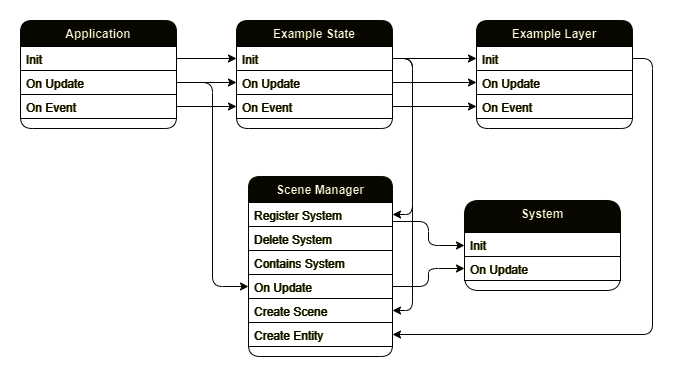

The diagram above was exported from draw.io. Its source (the exported page's mxGraphModel, read from the mxfile embedded in the PNG):
<mxGraphModel dx="2715" dy="566" grid="0" gridSize="12" guides="1" tooltips="1" connect="1" arrows="1" fold="1" page="1" pageScale="1" pageWidth="827" pageHeight="1169" background="#1A1A1A" math="0" shadow="0">
  <root>
    <mxCell id="c5rbkxtod1Bht5jDwOoM-0" />
    <mxCell id="c5rbkxtod1Bht5jDwOoM-1" parent="c5rbkxtod1Bht5jDwOoM-0" />
    <mxCell id="c5rbkxtod1Bht5jDwOoM-7" value="Application" style="swimlane;fontStyle=1;align=center;verticalAlign=top;childLayout=stackLayout;horizontal=1;startSize=26;horizontalStack=0;resizeParent=1;resizeLast=0;collapsible=1;marginBottom=0;rounded=1;shadow=0;strokeWidth=1;labelBorderColor=none;whiteSpace=wrap;perimeterSpacing=3;swimlaneLine=0;glass=0;labelBackgroundColor=none;strokeColor=#FFFFCC;fillColor=#FFFFCC;fontColor=#000000;swimlaneFillColor=none;fontFamily=Helvetica;fontSize=12;" parent="c5rbkxtod1Bht5jDwOoM-1" vertex="1">
      <mxGeometry x="-732" y="420" width="156" height="108" as="geometry">
        <mxRectangle x="-407" y="350" width="160" height="26" as="alternateBounds" />
      </mxGeometry>
    </mxCell>
    <mxCell id="C0v3jTlvIZmzK9cNE4Ph-12" value="Init" style="text;align=left;verticalAlign=top;spacingLeft=4;spacingRight=4;overflow=hidden;rotatable=0;points=[[0,0.5],[1,0.5]];portConstraint=eastwest;strokeColor=#FFFFFF;fontFamily=Helvetica;fontSize=12;fontColor=#FFFFCC;fontStyle=0;labelBorderColor=none;labelBackgroundColor=none;fillColor=#000000;" parent="c5rbkxtod1Bht5jDwOoM-7" vertex="1">
      <mxGeometry y="26" width="156" height="24" as="geometry" />
    </mxCell>
    <mxCell id="c5rbkxtod1Bht5jDwOoM-9" value="On Update" style="text;align=left;verticalAlign=top;spacingLeft=4;spacingRight=4;overflow=hidden;rotatable=0;points=[[0,0.5],[1,0.5]];portConstraint=eastwest;strokeColor=#FFFFFF;fillColor=#000000;rounded=0;fontColor=#FFFFCC;fontFamily=Helvetica;fontSize=12;fontStyle=0;labelBorderColor=none;labelBackgroundColor=none;" parent="c5rbkxtod1Bht5jDwOoM-7" vertex="1">
      <mxGeometry y="50" width="156" height="24" as="geometry" />
    </mxCell>
    <mxCell id="c5rbkxtod1Bht5jDwOoM-10" value="On Event" style="text;align=left;verticalAlign=top;spacingLeft=4;spacingRight=4;overflow=hidden;rotatable=0;points=[[0,0.5],[1,0.5]];portConstraint=eastwest;strokeColor=#FFFFFF;fillColor=#000000;rounded=0;fontColor=#FFFFCC;fontFamily=Helvetica;fontSize=12;fontStyle=0;labelBorderColor=none;labelBackgroundColor=none;" parent="c5rbkxtod1Bht5jDwOoM-7" vertex="1">
      <mxGeometry y="74" width="156" height="24" as="geometry" />
    </mxCell>
    <mxCell id="cyDnx2sK_57zJU7IYpps-10" style="edgeStyle=orthogonalEdgeStyle;rounded=1;orthogonalLoop=1;jettySize=auto;html=1;exitX=1;exitY=0.25;exitDx=0;exitDy=0;entryX=0;entryY=0.5;entryDx=0;entryDy=0;curved=0;strokeColor=#FFFFCC;" parent="c5rbkxtod1Bht5jDwOoM-1" source="UyEFO2oRnf_CF1zlUwnl-0" target="cyDnx2sK_57zJU7IYpps-0" edge="1">
      <mxGeometry relative="1" as="geometry" />
    </mxCell>
    <mxCell id="UyEFO2oRnf_CF1zlUwnl-0" value="Scene Manager" style="swimlane;fontStyle=1;align=center;verticalAlign=top;childLayout=stackLayout;horizontal=1;startSize=26;horizontalStack=0;resizeParent=1;resizeLast=0;collapsible=1;marginBottom=0;rounded=1;shadow=0;strokeWidth=1;strokeColor=#FFFFCC;glass=0;swimlaneFillColor=none;fontFamily=Helvetica;fontSize=12;fontColor=#000000;labelBorderColor=none;labelBackgroundColor=none;fillColor=#FFFFCC;" parent="c5rbkxtod1Bht5jDwOoM-1" vertex="1">
      <mxGeometry x="-504" y="576" width="144" height="180" as="geometry">
        <mxRectangle x="130" y="380" width="160" height="26" as="alternateBounds" />
      </mxGeometry>
    </mxCell>
    <mxCell id="UyEFO2oRnf_CF1zlUwnl-2" value="Register System" style="text;align=left;verticalAlign=top;spacingLeft=4;spacingRight=4;overflow=hidden;rotatable=0;points=[[0,0.5],[1,0.5]];portConstraint=eastwest;strokeColor=#FFFFFF;fontFamily=Helvetica;fontSize=12;fontColor=#FFFFCC;fontStyle=0;labelBorderColor=none;labelBackgroundColor=none;fillColor=#000000;" parent="UyEFO2oRnf_CF1zlUwnl-0" vertex="1">
      <mxGeometry y="26" width="144" height="24" as="geometry" />
    </mxCell>
    <mxCell id="UyEFO2oRnf_CF1zlUwnl-3" value="Delete System" style="text;align=left;verticalAlign=top;spacingLeft=4;spacingRight=4;overflow=hidden;rotatable=0;points=[[0,0.5],[1,0.5]];portConstraint=eastwest;strokeColor=#FFFFFF;fontFamily=Helvetica;fontSize=12;fontColor=#FFFFCC;fontStyle=0;labelBorderColor=none;labelBackgroundColor=none;fillColor=#000000;" parent="UyEFO2oRnf_CF1zlUwnl-0" vertex="1">
      <mxGeometry y="50" width="144" height="24" as="geometry" />
    </mxCell>
    <mxCell id="UyEFO2oRnf_CF1zlUwnl-4" value="Contains System" style="text;align=left;verticalAlign=top;spacingLeft=4;spacingRight=4;overflow=hidden;rotatable=0;points=[[0,0.5],[1,0.5]];portConstraint=eastwest;strokeColor=#FFFFFF;fontFamily=Helvetica;fontSize=12;fontColor=#FFFFCC;fontStyle=0;labelBorderColor=none;labelBackgroundColor=none;fillColor=#000000;" parent="UyEFO2oRnf_CF1zlUwnl-0" vertex="1">
      <mxGeometry y="74" width="144" height="24" as="geometry" />
    </mxCell>
    <mxCell id="UyEFO2oRnf_CF1zlUwnl-5" value="On Update" style="text;align=left;verticalAlign=top;spacingLeft=4;spacingRight=4;overflow=hidden;rotatable=0;points=[[0,0.5],[1,0.5]];portConstraint=eastwest;strokeColor=#FFFFFF;fontFamily=Helvetica;fontSize=12;fontColor=#FFFFCC;fontStyle=0;labelBorderColor=none;labelBackgroundColor=none;fillColor=#000000;" parent="UyEFO2oRnf_CF1zlUwnl-0" vertex="1">
      <mxGeometry y="98" width="144" height="24" as="geometry" />
    </mxCell>
    <mxCell id="cyDnx2sK_57zJU7IYpps-3" value="Create Scene    " style="text;align=left;verticalAlign=top;spacingLeft=4;spacingRight=4;overflow=hidden;rotatable=0;points=[[0,0.5],[1,0.5]];portConstraint=eastwest;strokeColor=#FFFFFF;fontFamily=Helvetica;fontSize=12;fontColor=#FFFFCC;fontStyle=0;labelBorderColor=none;labelBackgroundColor=none;fillColor=#000000;" parent="UyEFO2oRnf_CF1zlUwnl-0" vertex="1">
      <mxGeometry y="122" width="144" height="24" as="geometry" />
    </mxCell>
    <mxCell id="cyDnx2sK_57zJU7IYpps-4" value="Create Entity" style="text;align=left;verticalAlign=top;spacingLeft=4;spacingRight=4;overflow=hidden;rotatable=0;points=[[0,0.5],[1,0.5]];portConstraint=eastwest;strokeColor=#FFFFFF;fontFamily=Helvetica;fontSize=12;fontColor=#FFFFCC;fontStyle=0;labelBorderColor=none;labelBackgroundColor=none;fillColor=#000000;" parent="UyEFO2oRnf_CF1zlUwnl-0" vertex="1">
      <mxGeometry y="146" width="144" height="24" as="geometry" />
    </mxCell>
    <mxCell id="C0v3jTlvIZmzK9cNE4Ph-0" value="Example State" style="swimlane;fontStyle=1;align=center;verticalAlign=top;childLayout=stackLayout;horizontal=1;startSize=26;horizontalStack=0;resizeParent=1;resizeLast=0;collapsible=1;marginBottom=0;rounded=1;shadow=0;strokeWidth=1;strokeColor=#FFFFCC;glass=0;swimlaneFillColor=none;fontFamily=Helvetica;fontSize=12;fontColor=#000000;labelBorderColor=none;labelBackgroundColor=none;fillColor=#FFFFCC;" parent="c5rbkxtod1Bht5jDwOoM-1" vertex="1">
      <mxGeometry x="-516" y="420" width="156" height="108" as="geometry">
        <mxRectangle x="130" y="380" width="160" height="26" as="alternateBounds" />
      </mxGeometry>
    </mxCell>
    <mxCell id="C0v3jTlvIZmzK9cNE4Ph-1" value="Init" style="text;align=left;verticalAlign=top;spacingLeft=4;spacingRight=4;overflow=hidden;rotatable=0;points=[[0,0.5],[1,0.5]];portConstraint=eastwest;strokeColor=#FFFFFF;fontFamily=Helvetica;fontSize=12;fontColor=#FFFFCC;fontStyle=0;labelBorderColor=none;labelBackgroundColor=none;fillColor=#000000;" parent="C0v3jTlvIZmzK9cNE4Ph-0" vertex="1">
      <mxGeometry y="26" width="156" height="24" as="geometry" />
    </mxCell>
    <mxCell id="C0v3jTlvIZmzK9cNE4Ph-2" value="On Update" style="text;align=left;verticalAlign=top;spacingLeft=4;spacingRight=4;overflow=hidden;rotatable=0;points=[[0,0.5],[1,0.5]];portConstraint=eastwest;strokeColor=#FFFFFF;fontFamily=Helvetica;fontSize=12;fontColor=#FFFFCC;fontStyle=0;labelBorderColor=none;labelBackgroundColor=none;fillColor=#000000;" parent="C0v3jTlvIZmzK9cNE4Ph-0" vertex="1">
      <mxGeometry y="50" width="156" height="24" as="geometry" />
    </mxCell>
    <mxCell id="C0v3jTlvIZmzK9cNE4Ph-3" value="On Event&#10;" style="text;align=left;verticalAlign=top;spacingLeft=4;spacingRight=4;overflow=hidden;rotatable=0;points=[[0,0.5],[1,0.5]];portConstraint=eastwest;strokeColor=#FFFFFF;fontFamily=Helvetica;fontSize=12;fontColor=#FFFFCC;fontStyle=0;labelBorderColor=none;labelBackgroundColor=none;fillColor=#000000;" parent="C0v3jTlvIZmzK9cNE4Ph-0" vertex="1">
      <mxGeometry y="74" width="156" height="24" as="geometry" />
    </mxCell>
    <mxCell id="C0v3jTlvIZmzK9cNE4Ph-5" style="edgeStyle=orthogonalEdgeStyle;rounded=1;orthogonalLoop=1;jettySize=auto;html=1;exitX=1;exitY=0.5;exitDx=0;exitDy=0;entryX=1;entryY=0.5;entryDx=0;entryDy=0;strokeColor=#FFFFFF;align=center;verticalAlign=middle;fontFamily=Helvetica;fontSize=11;fontColor=default;labelBackgroundColor=default;endArrow=classic;" parent="c5rbkxtod1Bht5jDwOoM-1" source="C0v3jTlvIZmzK9cNE4Ph-1" target="UyEFO2oRnf_CF1zlUwnl-2" edge="1">
      <mxGeometry relative="1" as="geometry" />
    </mxCell>
    <mxCell id="C0v3jTlvIZmzK9cNE4Ph-6" value="Example Layer" style="swimlane;fontStyle=1;align=center;verticalAlign=top;childLayout=stackLayout;horizontal=1;startSize=26;horizontalStack=0;resizeParent=1;resizeLast=0;collapsible=1;marginBottom=0;rounded=1;shadow=0;strokeWidth=1;strokeColor=#FFFFCC;glass=0;swimlaneFillColor=none;fontFamily=Helvetica;fontSize=12;fontColor=#000000;labelBorderColor=none;labelBackgroundColor=none;fillColor=#FFFFCC;" parent="c5rbkxtod1Bht5jDwOoM-1" vertex="1">
      <mxGeometry x="-276" y="420" width="156" height="108" as="geometry">
        <mxRectangle x="130" y="380" width="160" height="26" as="alternateBounds" />
      </mxGeometry>
    </mxCell>
    <mxCell id="C0v3jTlvIZmzK9cNE4Ph-7" value="Init" style="text;align=left;verticalAlign=top;spacingLeft=4;spacingRight=4;overflow=hidden;rotatable=0;points=[[0,0.5],[1,0.5]];portConstraint=eastwest;strokeColor=#FFFFFF;fontFamily=Helvetica;fontSize=12;fontColor=#FFFFCC;fontStyle=0;labelBorderColor=none;labelBackgroundColor=none;fillColor=#000000;" parent="C0v3jTlvIZmzK9cNE4Ph-6" vertex="1">
      <mxGeometry y="26" width="156" height="24" as="geometry" />
    </mxCell>
    <mxCell id="C0v3jTlvIZmzK9cNE4Ph-8" value="On Update" style="text;align=left;verticalAlign=top;spacingLeft=4;spacingRight=4;overflow=hidden;rotatable=0;points=[[0,0.5],[1,0.5]];portConstraint=eastwest;strokeColor=#FFFFFF;fontFamily=Helvetica;fontSize=12;fontColor=#FFFFCC;fontStyle=0;labelBorderColor=none;labelBackgroundColor=none;fillColor=#000000;" parent="C0v3jTlvIZmzK9cNE4Ph-6" vertex="1">
      <mxGeometry y="50" width="156" height="24" as="geometry" />
    </mxCell>
    <mxCell id="C0v3jTlvIZmzK9cNE4Ph-9" value="On Event&#10;" style="text;align=left;verticalAlign=top;spacingLeft=4;spacingRight=4;overflow=hidden;rotatable=0;points=[[0,0.5],[1,0.5]];portConstraint=eastwest;strokeColor=#FFFFFF;fontFamily=Helvetica;fontSize=12;fontColor=#FFFFCC;fontStyle=0;labelBorderColor=none;labelBackgroundColor=none;fillColor=#000000;" parent="C0v3jTlvIZmzK9cNE4Ph-6" vertex="1">
      <mxGeometry y="74" width="156" height="24" as="geometry" />
    </mxCell>
    <mxCell id="C0v3jTlvIZmzK9cNE4Ph-10" style="edgeStyle=orthogonalEdgeStyle;rounded=1;orthogonalLoop=1;jettySize=auto;html=1;exitX=1;exitY=0.5;exitDx=0;exitDy=0;entryX=0;entryY=0.5;entryDx=0;entryDy=0;strokeColor=#FFFFFF;align=center;verticalAlign=middle;fontFamily=Helvetica;fontSize=11;fontColor=default;labelBackgroundColor=default;endArrow=classic;" parent="c5rbkxtod1Bht5jDwOoM-1" source="C0v3jTlvIZmzK9cNE4Ph-1" target="C0v3jTlvIZmzK9cNE4Ph-7" edge="1">
      <mxGeometry relative="1" as="geometry" />
    </mxCell>
    <mxCell id="C0v3jTlvIZmzK9cNE4Ph-13" style="edgeStyle=orthogonalEdgeStyle;rounded=1;orthogonalLoop=1;jettySize=auto;html=1;exitX=1;exitY=0.5;exitDx=0;exitDy=0;entryX=0;entryY=0.5;entryDx=0;entryDy=0;strokeColor=#FFFFFF;align=center;verticalAlign=middle;fontFamily=Helvetica;fontSize=11;fontColor=default;labelBackgroundColor=default;endArrow=classic;" parent="c5rbkxtod1Bht5jDwOoM-1" source="C0v3jTlvIZmzK9cNE4Ph-12" target="C0v3jTlvIZmzK9cNE4Ph-1" edge="1">
      <mxGeometry relative="1" as="geometry" />
    </mxCell>
    <mxCell id="C0v3jTlvIZmzK9cNE4Ph-14" style="edgeStyle=orthogonalEdgeStyle;rounded=1;orthogonalLoop=1;jettySize=auto;html=1;exitX=1;exitY=0.5;exitDx=0;exitDy=0;entryX=0;entryY=0.5;entryDx=0;entryDy=0;strokeColor=#FFFFFF;align=center;verticalAlign=middle;fontFamily=Helvetica;fontSize=11;fontColor=default;labelBackgroundColor=default;endArrow=classic;" parent="c5rbkxtod1Bht5jDwOoM-1" source="c5rbkxtod1Bht5jDwOoM-9" target="C0v3jTlvIZmzK9cNE4Ph-2" edge="1">
      <mxGeometry relative="1" as="geometry" />
    </mxCell>
    <mxCell id="cyDnx2sK_57zJU7IYpps-0" value="System" style="swimlane;fontStyle=1;align=center;verticalAlign=top;childLayout=stackLayout;horizontal=1;startSize=32;horizontalStack=0;resizeParent=1;resizeLast=0;collapsible=1;marginBottom=0;rounded=1;shadow=0;strokeWidth=1;strokeColor=#FFFFCC;glass=0;swimlaneFillColor=none;fontFamily=Helvetica;fontSize=12;fontColor=#000000;labelBorderColor=none;labelBackgroundColor=none;fillColor=#FFFFCC;" parent="c5rbkxtod1Bht5jDwOoM-1" vertex="1">
      <mxGeometry x="-288" y="600" width="156" height="90" as="geometry">
        <mxRectangle x="130" y="380" width="160" height="26" as="alternateBounds" />
      </mxGeometry>
    </mxCell>
    <mxCell id="cyDnx2sK_57zJU7IYpps-1" value="Init" style="text;align=left;verticalAlign=top;spacingLeft=4;spacingRight=4;overflow=hidden;rotatable=0;points=[[0,0.5],[1,0.5]];portConstraint=eastwest;strokeColor=#FFFFFF;fontFamily=Helvetica;fontSize=12;fontColor=#FFFFCC;fontStyle=0;labelBorderColor=none;labelBackgroundColor=none;fillColor=#000000;" parent="cyDnx2sK_57zJU7IYpps-0" vertex="1">
      <mxGeometry y="32" width="156" height="24" as="geometry" />
    </mxCell>
    <mxCell id="cyDnx2sK_57zJU7IYpps-2" value="On Update" style="text;align=left;verticalAlign=top;spacingLeft=4;spacingRight=4;overflow=hidden;rotatable=0;points=[[0,0.5],[1,0.5]];portConstraint=eastwest;strokeColor=#FFFFFF;fontFamily=Helvetica;fontSize=12;fontColor=#FFFFCC;fontStyle=0;labelBorderColor=none;labelBackgroundColor=none;fillColor=#000000;" parent="cyDnx2sK_57zJU7IYpps-0" vertex="1">
      <mxGeometry y="56" width="156" height="24" as="geometry" />
    </mxCell>
    <mxCell id="cyDnx2sK_57zJU7IYpps-6" style="edgeStyle=orthogonalEdgeStyle;rounded=1;orthogonalLoop=1;jettySize=auto;html=1;exitX=1;exitY=0.5;exitDx=0;exitDy=0;curved=0;strokeColor=#FFFFCC;" parent="c5rbkxtod1Bht5jDwOoM-1" source="c5rbkxtod1Bht5jDwOoM-9" target="UyEFO2oRnf_CF1zlUwnl-5" edge="1">
      <mxGeometry relative="1" as="geometry" />
    </mxCell>
    <mxCell id="cyDnx2sK_57zJU7IYpps-7" style="edgeStyle=orthogonalEdgeStyle;rounded=1;orthogonalLoop=1;jettySize=auto;html=1;exitX=1;exitY=0.5;exitDx=0;exitDy=0;entryX=1;entryY=0.5;entryDx=0;entryDy=0;strokeColor=#FFFFCC;curved=0;" parent="c5rbkxtod1Bht5jDwOoM-1" source="C0v3jTlvIZmzK9cNE4Ph-1" target="cyDnx2sK_57zJU7IYpps-3" edge="1">
      <mxGeometry relative="1" as="geometry" />
    </mxCell>
    <mxCell id="cyDnx2sK_57zJU7IYpps-9" style="edgeStyle=orthogonalEdgeStyle;rounded=1;orthogonalLoop=1;jettySize=auto;html=1;exitX=1;exitY=0.5;exitDx=0;exitDy=0;entryX=1;entryY=0.5;entryDx=0;entryDy=0;curved=0;strokeColor=#FFFFCC;" parent="c5rbkxtod1Bht5jDwOoM-1" source="C0v3jTlvIZmzK9cNE4Ph-7" target="cyDnx2sK_57zJU7IYpps-4" edge="1">
      <mxGeometry relative="1" as="geometry" />
    </mxCell>
    <mxCell id="7tFR6AiUjBNDsBPFx0sE-0" style="edgeStyle=orthogonalEdgeStyle;rounded=1;orthogonalLoop=1;jettySize=auto;html=1;exitX=1;exitY=0.5;exitDx=0;exitDy=0;strokeColor=#FFFFCC;align=center;verticalAlign=middle;fontFamily=Helvetica;fontSize=11;fontColor=default;labelBackgroundColor=default;endArrow=classic;" parent="c5rbkxtod1Bht5jDwOoM-1" source="c5rbkxtod1Bht5jDwOoM-10" target="C0v3jTlvIZmzK9cNE4Ph-3" edge="1">
      <mxGeometry relative="1" as="geometry" />
    </mxCell>
    <mxCell id="7tFR6AiUjBNDsBPFx0sE-1" style="edgeStyle=orthogonalEdgeStyle;rounded=1;orthogonalLoop=1;jettySize=auto;html=1;exitX=1;exitY=0.5;exitDx=0;exitDy=0;entryX=0;entryY=0.5;entryDx=0;entryDy=0;strokeColor=#FFFFCC;align=center;verticalAlign=middle;fontFamily=Helvetica;fontSize=11;fontColor=default;labelBackgroundColor=default;endArrow=classic;" parent="c5rbkxtod1Bht5jDwOoM-1" source="C0v3jTlvIZmzK9cNE4Ph-3" target="C0v3jTlvIZmzK9cNE4Ph-9" edge="1">
      <mxGeometry relative="1" as="geometry" />
    </mxCell>
    <mxCell id="7tFR6AiUjBNDsBPFx0sE-2" style="edgeStyle=orthogonalEdgeStyle;rounded=1;orthogonalLoop=1;jettySize=auto;html=1;exitX=1;exitY=0.5;exitDx=0;exitDy=0;entryX=0;entryY=0.5;entryDx=0;entryDy=0;strokeColor=#FFFFCC;align=center;verticalAlign=middle;fontFamily=Helvetica;fontSize=11;fontColor=default;labelBackgroundColor=default;endArrow=classic;" parent="c5rbkxtod1Bht5jDwOoM-1" source="C0v3jTlvIZmzK9cNE4Ph-2" target="C0v3jTlvIZmzK9cNE4Ph-8" edge="1">
      <mxGeometry relative="1" as="geometry" />
    </mxCell>
    <mxCell id="7tFR6AiUjBNDsBPFx0sE-3" style="edgeStyle=orthogonalEdgeStyle;rounded=1;orthogonalLoop=1;jettySize=auto;html=1;exitX=1;exitY=0.5;exitDx=0;exitDy=0;strokeColor=#FFFFCC;align=center;verticalAlign=middle;fontFamily=Helvetica;fontSize=11;fontColor=default;labelBackgroundColor=default;endArrow=classic;" parent="c5rbkxtod1Bht5jDwOoM-1" source="UyEFO2oRnf_CF1zlUwnl-5" target="cyDnx2sK_57zJU7IYpps-2" edge="1">
      <mxGeometry relative="1" as="geometry" />
    </mxCell>
  </root>
</mxGraphModel>